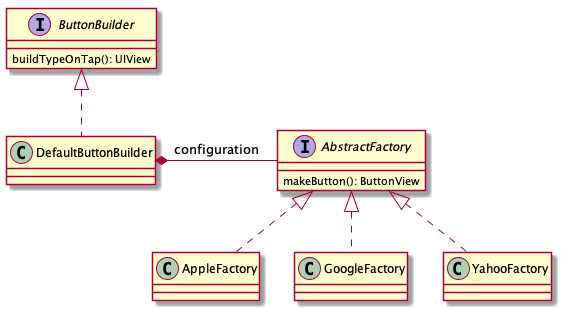

The diagram above was rendered by PlantUML. Its source (embedded in the PNG):
@startuml
interface AbstractFactory {
    makeButton(): ButtonView
}
class AppleFactory 
class GoogleFactory
class YahooFactory

interface ButtonBuilder {
    buildTypeOnTap(): UIView
}
class DefaultButtonBuilder

AbstractFactory <|.. AppleFactory 
AbstractFactory <|.. GoogleFactory
AbstractFactory <|.. YahooFactory

ButtonBuilder <|.. DefaultButtonBuilder

DefaultButtonBuilder *-right- AbstractFactory : configuration

@enduml